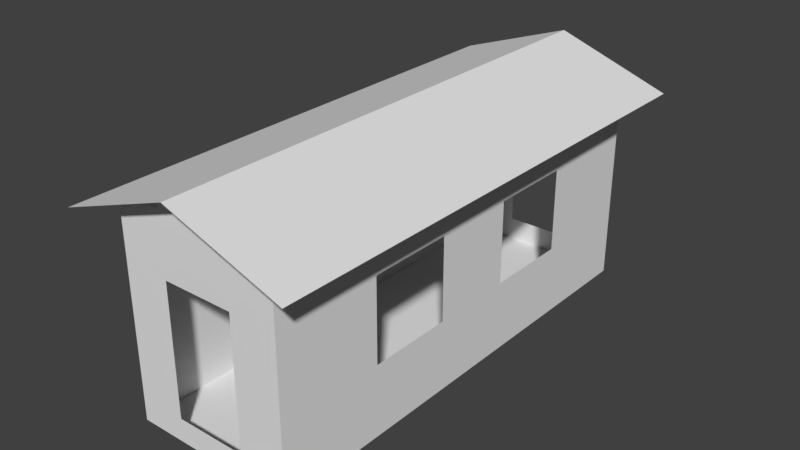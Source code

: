 # Source: Ireland_Train_Cargo_Skybox.blend  (saved by Blender 2.79.0; exported with 4.5.12 LTS)
import bpy
from mathutils import Matrix  # noqa: F401  (used for matrix-valued properties, if any)

bpy.ops.wm.read_factory_settings(use_empty=True)
scene = bpy.context.scene
scene.name = 'Scene'

# ---- collections
col_collection_1 = bpy.data.collections.new('Collection 1'); scene.collection.children.link(col_collection_1)

# ---- world
world_world = bpy.data.worlds.new('World'); scene.world = world_world
world_world.color = (0.05088, 0.05088, 0.05088)
world_world.use_sun_shadow = False
world_world.sun_shadow_jitter_overblur = 0.0
world_world.cycles.sampling_method = 'MANUAL'

# ---- meshes
me_cube = bpy.data.meshes.new('Cube')
me_cube.from_pydata([(-1.75, -5.0, 0.0), (-1.75, -5.0, 0.5), (-1.75, 5.0, 0.0), (-1.75, 5.0, 0.5), (1.75, -5.0, 0.0), (1.75, -5.0, 0.5), (1.75, 5.0, 0.0), (1.75, 5.0, 0.5), (1.25, 5.0, 0.0), (1.25, -5.0, 0.0), (-1.25, 5.0, 0.0), (-1.25, -5.0, 0.0), (-1.75, 4.5, 0.0), (1.75, 4.5, 0.0), (-1.75, -4.5, 0.0), (1.75, -4.5, 0.0), (0.75, 5.0, 0.5), (0.75, -5.0, 0.0), (0.75, 5.0, 0.0), (0.75, -5.0, 0.5), (-0.75, 5.0, 0.0), (-0.75, -5.0, 0.5), (-0.75, 5.0, 0.5), (-0.75, -5.0, 0.0), (1.75, -2.7, 0.0), (1.75, -0.9, 0.0), (1.75, 0.9, 0.0), (1.75, 2.7, 0.0), (-1.75, 2.7, 0.0), (-1.75, 0.9, 0.0), (-1.75, -0.9, 0.0), (-1.75, -2.7, 0.0), (-1.75, 5.0, 1.5), (1.75, 5.0, 1.5), (1.75, -5.0, 1.5), (-1.75, -5.0, 1.5), (0.75, 5.0, 1.5), (-0.75, -5.0, 1.5), (-1.75, 2.7, 1.5), (1.75, -2.7, 1.5), (0.75, -5.0, 1.5), (-0.75, 5.0, 1.5), (-1.75, -2.7, 1.5), (-1.75, -0.9, 1.5), (-1.75, 0.9, 1.5), (1.75, 2.7, 1.5), (1.75, 0.9, 1.5), (1.75, -0.9, 1.5), (-1.75, 5.0, 3.25), (1.75, 5.0, 3.25), (1.75, -5.0, 3.25), (-1.75, -5.0, 3.25), (0.75, 5.0, 3.25), (-0.75, -5.0, 3.25), (-1.75, 2.7, 3.25), (1.75, -2.7, 3.25), (0.75, -5.0, 3.25), (-0.75, 5.0, 3.25), (-1.75, -2.7, 3.25), (-1.75, -0.9, 3.25), (-1.75, 0.9, 3.25), (1.75, 2.7, 3.25), (1.75, 0.9, 3.25), (1.75, -0.9, 3.25), (-1.75, 5.0, 3.75), (1.75, 5.0, 3.75), (1.75, -5.0, 3.75), (-1.75, -5.0, 3.75), (-0.75, -5.0, 3.75), (-1.75, 2.7, 3.75), (1.75, -2.7, 3.75), (-0.75, 5.0, 3.75), (-1.75, -2.7, 3.75), (-1.75, -0.9, 3.75), (-1.75, 0.9, 3.75), (1.75, 2.7, 3.75), (1.75, 0.9, 3.75), (1.75, -0.9, 3.75), (-1.75, 4.5, 4.25), (-1.75, 5.0, 4.25), (1.25, 5.0, 4.371), (1.75, 5.0, 4.25), (1.75, -4.5, 4.25), (1.75, -5.0, 4.25), (-1.25, -5.0, 4.426), (-1.75, -5.0, 4.25), (0.75, 5.0, 4.641), (1.25, -5.0, 4.379), (0.0, -5.0, 3.25), (-0.75, -5.0, 4.561), (-1.25, 5.0, 4.366), (0.0, 5.0, 3.25), (-1.75, 2.7, 4.25), (1.75, 4.5, 4.25), (0.0, 5.0, 4.86), (1.75, -2.7, 4.25), (-2.161e-07, 5.5, 4.773), (-1.75, -4.5, 4.25), (-2.161e-07, 5.5, 5.073), (0.75, -5.0, 4.641), (-0.75, 5.0, 4.568), (-2.161e-07, -5.5, 4.773), (-2.161e-07, -5.5, 5.073), (-1.75, -2.7, 4.25), (-1.75, -0.9, 4.25), (-1.75, 0.9, 4.25), (1.75, 2.7, 4.25), (1.75, 0.9, 4.25), (1.75, -0.9, 4.25), (-2.47, 5.5, 4.213), (-2.47, -5.5, 4.213), (2.47, 5.5, 4.213), (-0.75, 5.0, 3.25), (-0.75, -5.0, 3.25), (-0.75, 5.0, 3.75), (-0.75, 5.0, 4.641), (-0.75, -5.0, 3.75), (2.47, -5.5, 4.213), (-0.75, -5.0, 4.641), (-2.161e-07, 5.5, 5.073), (1.75, 0.9, 3.75), (1.75, 0.9, 4.25), (-1.75, 0.9, 3.75), (-1.75, -2.7, 3.75), (1.75, -2.7, 3.75), (-1.75, 0.9, 4.25), (-2.161e-07, 5.5, 4.773), (-1.75, -2.7, 4.25), (-2.161e-07, -5.5, 5.073), (-2.161e-07, -5.5, 4.773), (1.75, -2.7, 4.25), (1.75, -0.9, 3.25), (1.75, -0.9, 3.75), (-1.75, -0.9, 3.25), (-1.75, -0.9, 3.75), (-1.75, 2.7, 3.25), (1.75, 2.7, 3.25), (-1.75, 2.7, 3.75), (1.75, 2.7, 3.75), (0.0, -5.0, 4.811)], [], [(43, 59, 73, 123, 127, 104, 105, 74, 137, 135, 60, 44, 38, 54, 69, 122, 125, 92, 78, 79, 64, 48, 32, 3, 2, 12, 28, 29, 30, 31, 14, 0, 1, 35, 51, 67, 85, 97, 103, 72, 134, 133, 58, 42), (1, 0, 11, 23, 17, 9, 4, 5, 34, 50, 66, 83, 87, 99, 139, 118, 116, 113, 88, 56, 40, 19, 21, 37, 53, 68, 89, 84, 85, 67, 51, 35), (126, 96, 98, 119), (126, 129, 101, 96), (129, 128, 102, 101), (39, 55, 131, 132, 70, 95, 82, 83, 66, 50, 34, 5, 4, 15, 24, 25, 26, 27, 13, 6, 7, 33, 49, 65, 81, 93, 106, 121, 120, 75, 61, 45, 46, 62, 136, 138, 76, 107, 108, 130, 124, 77, 63, 47), (110, 102, 98, 109), (7, 6, 8, 18, 20, 10, 2, 3, 32, 48, 64, 79, 90, 100, 71, 57, 41, 22, 16, 36, 52, 91, 112, 114, 115, 94, 86, 80, 81, 65, 49, 33), (111, 119, 128, 117), (128, 119, 98, 102), (15, 4, 9, 17, 23, 11, 0, 14, 31, 30, 29, 28, 12, 2, 10, 20, 18, 8, 6, 13, 27, 26, 25, 24)])
_uv = me_cube.uv_layers.new(name='UVMap')
_uv.uv.foreach_set('vector', [0.159, 0.2458, 0.159, 0.2458, 0.159, 0.2458, 0.159, 0.2458, 0.159, 0.2458, 0.159, 0.2458, 0.159, 0.2458, 0.159, 0.2458, 0.159, 0.2458, 0.159, 0.2458, 0.159, 0.2458, 0.159, 0.2458, 0.159, 0.2458, 0.159, 0.2458, 0.159, 0.2458, 0.159, 0.2458, 0.159, 0.2458, 0.159, 0.2458, 0.159, 0.2458, 0.159, 0.2458, 0.159, 0.2458, 0.159, 0.2458, 0.159, 0.2458, 0.159, 0.2458, 0.159, 0.2458, 0.159, 0.2458, 0.159, 0.2458, 0.159, 0.2458, 0.159, 0.2458, 0.159, 0.2458, 0.159, 0.2458, 0.159, 0.2458, 0.159, 0.2458, 0.159, 0.2458, 0.159, 0.2458, 0.159, 0.2458, 0.159, 0.2458, 0.159, 0.2458, 0.159, 0.2458, 0.159, 0.2458, 0.159, 0.2458, 0.159, 0.2458, 0.159, 0.2458, 0.159, 0.2458, 0.159, 0.2458, 0.159, 0.2458, 0.159, 0.2458, 0.159, 0.2458, 0.159, 0.2458, 0.159, 0.2458, 0.159, 0.2458, 0.159, 0.2458, 0.159, 0.2458, 0.159, 0.2458, 0.159, 0.2458, 0.159, 0.2458, 0.159, 0.2458, 0.159, 0.2458, 0.159, 0.2458, 0.159, 0.2458, 0.159, 0.2458, 0.159, 0.2458, 0.159, 0.2458, 0.159, 0.2458, 0.159, 0.2458, 0.159, 0.2458, 0.159, 0.2458, 0.159, 0.2458, 0.159, 0.2458, 0.159, 0.2458, 0.159, 0.2458, 0.159, 0.2458, 0.159, 0.2458, 0.159, 0.2458, 0.159, 0.2458, 0.159, 0.2458, 0.159, 0.2458, 0.159, 0.2458, 0.159, 0.2458, 0.159, 0.2458, 0.159, 0.2458, 0.159, 0.2458, 0.159, 0.2458, 0.159, 0.2458, 0.159, 0.2458, 0.159, 0.2458, 0.159, 0.2458, 0.159, 0.2458, 0.159, 0.2458, 0.159, 0.2458, 0.159, 0.2458, 0.159, 0.2458, 0.159, 0.2458, 0.159, 0.2458, 0.159, 0.2458, 0.159, 0.2458, 0.159, 0.2458, 0.159, 0.2458, 0.159, 0.2458, 0.159, 0.2458, 0.159, 0.2458, 0.159, 0.2458, 0.159, 0.2458, 0.159, 0.2458, 0.159, 0.2458, 0.159, 0.2458, 0.159, 0.2458, 0.159, 0.2458, 0.159, 0.2458, 0.159, 0.2458, 0.159, 0.2458, 0.159, 0.2458, 0.159, 0.2458, 0.159, 0.2458, 0.159, 0.2458, 0.159, 0.2458, 0.159, 0.2458, 0.159, 0.2458, 0.159, 0.2458, 0.159, 0.2458, 0.159, 0.2458, 0.159, 0.2458, 0.159, 0.2458, 0.159, 0.2458, 0.159, 0.2458, 0.159, 0.2458, 0.159, 0.2458, 0.159, 0.2458, 0.159, 0.2458, 0.159, 0.2458, 0.159, 0.2458, 0.159, 0.2458, 0.3465, 0.7458, 0.3465, 0.7458, 0.3465, 0.7458, 0.3465, 0.7458, 0.159, 0.2458, 0.159, 0.2458, 0.159, 0.2458, 0.159, 0.2458, 0.159, 0.2458, 0.159, 0.2458, 0.159, 0.2458, 0.159, 0.2458, 0.159, 0.2458, 0.159, 0.2458, 0.159, 0.2458, 0.159, 0.2458, 0.159, 0.2458, 0.159, 0.2458, 0.159, 0.2458, 0.159, 0.2458, 0.159, 0.2458, 0.159, 0.2458, 0.159, 0.2458, 0.159, 0.2458, 0.159, 0.2458, 0.159, 0.2458, 0.159, 0.2458, 0.159, 0.2458, 0.159, 0.2458, 0.159, 0.2458, 0.159, 0.2458, 0.159, 0.2458, 0.159, 0.2458, 0.159, 0.2458, 0.159, 0.2458, 0.159, 0.2458, 0.3465, 0.7458, 0.3465, 0.7458, 0.3465, 0.7458, 0.3465, 0.7458, 0.159, 0.2458, 0.159, 0.2458, 0.159, 0.2458, 0.159, 0.2458, 0.4153, 0.7449, 0.4153, 0.7449, 0.4153, 0.7449, 0.4153, 0.7449, 0.4153, 0.7449, 0.4153, 0.7449, 0.4153, 0.7449, 0.4153, 0.7449, 0.4153, 0.7449, 0.4153, 0.7449, 0.4153, 0.7449, 0.4153, 0.7449, 0.4153, 0.7449, 0.4153, 0.7449, 0.4153, 0.7449, 0.4153, 0.7449, 0.4153, 0.7449, 0.4153, 0.7449, 0.4153, 0.7449, 0.4153, 0.7449, 0.4153, 0.7449, 0.4153, 0.7449, 0.4153, 0.7449, 0.4153, 0.7449])
me_cube.use_remesh_preserve_volume = False
me_cube.use_remesh_preserve_attributes = False
me_cube.use_mirror_vertex_groups = False
me_cube.update()

# ---- objects
ob_cargo_0 = bpy.data.objects.new('Cargo_0', me_cube)

# ---- transforms, parenting, visibility, modifiers, constraints
ob_cargo_0.location = (0.0, 0.0, 0.0)
ob_cargo_0.lineart.crease_threshold = 0.0

# ---- collection membership
col_collection_1.objects.link(ob_cargo_0)

# ---- scene / render settings (as saved in the file)
scene.frame_start = 1; scene.frame_end = 250; scene.frame_set(1)
scene.render.engine = 'BLENDER_EEVEE_NEXT'
scene.render.resolution_percentage = 50
scene.render.dither_intensity = 0.0
scene.cycles.use_denoising = False
scene.cycles.samples = 128
scene.cycles.sampling_pattern = 'TABULATED_SOBOL'
scene.cycles.use_adaptive_sampling = False
scene.cycles.use_light_tree = False
scene.cycles.blur_glossy = 0.0
scene.cycles.sample_clamp_indirect = 0.0
scene.view_settings.view_transform = 'Standard'
bpy.context.view_layer.update()

# ---- added for rendering (the .blend has no active camera and no usable light): camera, sun
cam_auto = bpy.data.cameras.new('AutoCamera')
cam_auto.lens = 50.0
cam_auto.sensor_width = 36.0
cam_auto.clip_end = 1000.0
ob_auto_camera = bpy.data.objects.new('AutoCamera', cam_auto)
scene.collection.objects.link(ob_auto_camera)
ob_auto_camera.location = (12.1034, -14.5241, 12.2191)
ob_auto_camera.rotation_euler = (1.09748, -7.21219e-08, 0.694738)
scene.camera = ob_auto_camera
light_auto_sun = bpy.data.lights.new('AutoSun', 'SUN')
light_auto_sun.energy = 3.0
light_auto_sun.angle = 0.0523599
ob_auto_sun = bpy.data.objects.new('AutoSun', light_auto_sun)
scene.collection.objects.link(ob_auto_sun)
ob_auto_sun.rotation_euler = (0.872665, 0.174533, 0.523599)
bpy.context.view_layer.update()
